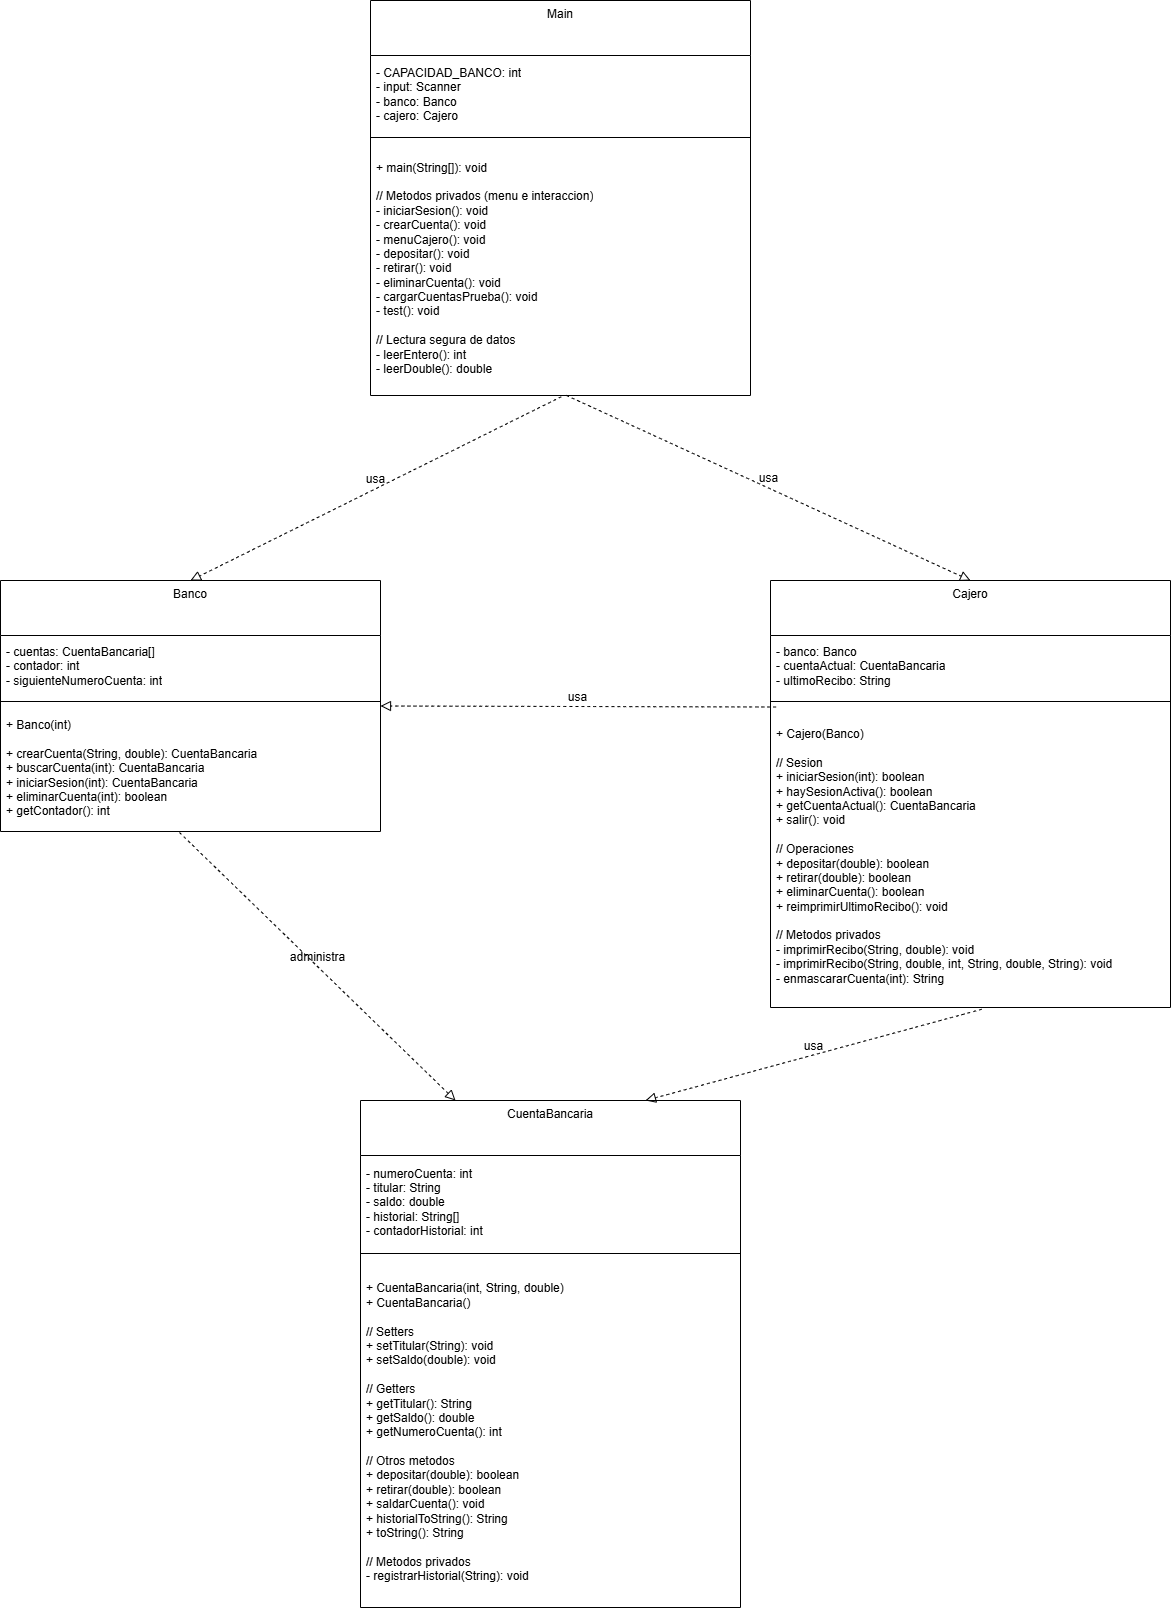

The diagram above was exported from draw.io. Its source (the exported page's mxGraphModel, read from the mxfile embedded in the PNG):
<mxGraphModel dx="2873" dy="1912" grid="1" gridSize="10" guides="1" tooltips="1" connect="1" arrows="1" fold="1" page="1" pageScale="1" pageWidth="1400" pageHeight="1150" math="0" shadow="0">
  <root>
    <mxCell id="0" />
    <mxCell id="1" parent="0" />
    <mxCell id="2" value="Main" style="swimlane;fontStyle=0;align=center;verticalAlign=top;childLayout=stackLayout;horizontal=1;startSize=55;horizontalStack=0;resizeParent=1;resizeParentMax=0;resizeLast=0;collapsible=0;marginBottom=0;html=1;whiteSpace=wrap;" parent="1" vertex="1">
      <mxGeometry x="340" y="-110" width="380" height="395" as="geometry" />
    </mxCell>
    <mxCell id="3" value="- CAPACIDAD_BANCO: int&lt;div&gt;- input: Scanner&lt;/div&gt;&lt;div&gt;- banco: Banco&lt;/div&gt;&lt;div&gt;- cajero: Cajero&lt;/div&gt;" style="text;html=1;strokeColor=none;fillColor=none;align=left;verticalAlign=middle;spacingLeft=4;spacingRight=4;overflow=hidden;rotatable=0;points=[[0,0.5],[1,0.5]];portConstraint=eastwest;whiteSpace=wrap;" parent="2" vertex="1">
      <mxGeometry y="55" width="380" height="78" as="geometry" />
    </mxCell>
    <mxCell id="4" value="" style="line;strokeWidth=1;fillColor=none;align=left;verticalAlign=middle;spacingTop=-1;spacingLeft=3;spacingRight=3;rotatable=0;labelPosition=right;points=[];portConstraint=eastwest;" parent="2" vertex="1">
      <mxGeometry y="133" width="380" height="8" as="geometry" />
    </mxCell>
    <mxCell id="5" value="+ main(String[]): void&lt;div&gt;&lt;br&gt;&lt;/div&gt;&lt;div&gt;// Metodos privados (menu e interaccion)&lt;/div&gt;&lt;div&gt;- iniciarSesion(): void&lt;/div&gt;&lt;div&gt;- crearCuenta(): void&lt;/div&gt;&lt;div&gt;- menuCajero(): void&lt;/div&gt;&lt;div&gt;- depositar(): void&lt;/div&gt;&lt;div&gt;- retirar(): void&lt;/div&gt;&lt;div&gt;- eliminarCuenta(): void&lt;/div&gt;&lt;div&gt;- cargarCuentasPrueba(): void&lt;/div&gt;&lt;div&gt;- test(): void&lt;/div&gt;&lt;div&gt;&lt;br&gt;&lt;/div&gt;&lt;div&gt;// Lectura segura de datos&lt;/div&gt;&lt;div&gt;- leerEntero(): int&lt;/div&gt;&lt;div&gt;- leerDouble(): double&lt;/div&gt;" style="text;html=1;strokeColor=none;fillColor=none;align=left;verticalAlign=middle;spacingLeft=4;spacingRight=4;overflow=hidden;rotatable=0;points=[[0,0.5],[1,0.5]];portConstraint=eastwest;whiteSpace=wrap;" parent="2" vertex="1">
      <mxGeometry y="141" width="380" height="254" as="geometry" />
    </mxCell>
    <mxCell id="6" value="Banco" style="swimlane;fontStyle=0;align=center;verticalAlign=top;childLayout=stackLayout;horizontal=1;startSize=55;horizontalStack=0;resizeParent=1;resizeParentMax=0;resizeLast=0;collapsible=0;marginBottom=0;html=1;whiteSpace=wrap;" parent="1" vertex="1">
      <mxGeometry x="-30" y="470" width="380" height="251" as="geometry" />
    </mxCell>
    <mxCell id="7" value="- cuentas: CuentaBancaria[]&lt;div&gt;- contador: int&lt;/div&gt;&lt;div&gt;- siguienteNumeroCuenta: int&lt;/div&gt;" style="text;html=1;strokeColor=none;fillColor=none;align=left;verticalAlign=middle;spacingLeft=4;spacingRight=4;overflow=hidden;rotatable=0;points=[[0,0.5],[1,0.5]];portConstraint=eastwest;whiteSpace=wrap;" parent="6" vertex="1">
      <mxGeometry y="55" width="380" height="62" as="geometry" />
    </mxCell>
    <mxCell id="8" value="" style="line;strokeWidth=1;fillColor=none;align=left;verticalAlign=middle;spacingTop=-1;spacingLeft=3;spacingRight=3;rotatable=0;labelPosition=right;points=[];portConstraint=eastwest;" parent="6" vertex="1">
      <mxGeometry y="117" width="380" height="8" as="geometry" />
    </mxCell>
    <mxCell id="9" value="+ Banco(int)&lt;div&gt;&lt;br&gt;&lt;/div&gt;&lt;div&gt;+ crearCuenta(String, double): CuentaBancaria&lt;/div&gt;&lt;div&gt;+ buscarCuenta(int): CuentaBancaria&lt;/div&gt;&lt;div&gt;+ iniciarSesion(int): CuentaBancaria&lt;/div&gt;&lt;div&gt;+ eliminarCuenta(int): boolean&lt;/div&gt;&lt;div&gt;+ getContador(): int&lt;/div&gt;" style="text;html=1;strokeColor=none;fillColor=none;align=left;verticalAlign=middle;spacingLeft=4;spacingRight=4;overflow=hidden;rotatable=0;points=[[0,0.5],[1,0.5]];portConstraint=eastwest;whiteSpace=wrap;" parent="6" vertex="1">
      <mxGeometry y="125" width="380" height="126" as="geometry" />
    </mxCell>
    <mxCell id="10" value="Cajero" style="swimlane;fontStyle=0;align=center;verticalAlign=top;childLayout=stackLayout;horizontal=1;startSize=55;horizontalStack=0;resizeParent=1;resizeParentMax=0;resizeLast=0;collapsible=0;marginBottom=0;html=1;whiteSpace=wrap;" parent="1" vertex="1">
      <mxGeometry x="740" y="470" width="400" height="427" as="geometry" />
    </mxCell>
    <mxCell id="11" value="- banco: Banco&lt;div&gt;- cuentaActual: CuentaBancaria&lt;/div&gt;&lt;div&gt;- ultimoRecibo: String&lt;/div&gt;" style="text;html=1;strokeColor=none;fillColor=none;align=left;verticalAlign=middle;spacingLeft=4;spacingRight=4;overflow=hidden;rotatable=0;points=[[0,0.5],[1,0.5]];portConstraint=eastwest;whiteSpace=wrap;" parent="10" vertex="1">
      <mxGeometry y="55" width="400" height="62" as="geometry" />
    </mxCell>
    <mxCell id="12" value="" style="line;strokeWidth=1;fillColor=none;align=left;verticalAlign=middle;spacingTop=-1;spacingLeft=3;spacingRight=3;rotatable=0;labelPosition=right;points=[];portConstraint=eastwest;" parent="10" vertex="1">
      <mxGeometry y="117" width="400" height="8" as="geometry" />
    </mxCell>
    <mxCell id="13" value="+ Cajero(Banco)&lt;div&gt;&lt;br&gt;&lt;/div&gt;&lt;div&gt;// Sesion&lt;/div&gt;&lt;div&gt;+ iniciarSesion(int): boolean&lt;/div&gt;&lt;div&gt;+ haySesionActiva(): boolean&lt;/div&gt;&lt;div&gt;+ getCuentaActual(): CuentaBancaria&lt;/div&gt;&lt;div&gt;+ salir(): void&lt;/div&gt;&lt;div&gt;&lt;br&gt;&lt;/div&gt;&lt;div&gt;// Operaciones&lt;/div&gt;&lt;div&gt;+ depositar(double): boolean&lt;/div&gt;&lt;div&gt;+ retirar(double): boolean&lt;/div&gt;&lt;div&gt;+ eliminarCuenta(): boolean&lt;/div&gt;&lt;div&gt;+ reimprimirUltimoRecibo(): void&lt;/div&gt;&lt;div&gt;&lt;br&gt;&lt;/div&gt;&lt;div&gt;// Metodos privados&lt;/div&gt;&lt;div&gt;- imprimirRecibo(String, double): void&lt;/div&gt;&lt;div&gt;- imprimirRecibo(String, double, int, String, double, String): void&lt;/div&gt;&lt;div&gt;- enmascararCuenta(int): String&lt;/div&gt;" style="text;html=1;strokeColor=none;fillColor=none;align=left;verticalAlign=middle;spacingLeft=4;spacingRight=4;overflow=hidden;rotatable=0;points=[[0,0.5],[1,0.5]];portConstraint=eastwest;whiteSpace=wrap;" parent="10" vertex="1">
      <mxGeometry y="125" width="400" height="302" as="geometry" />
    </mxCell>
    <mxCell id="14" value="CuentaBancaria" style="swimlane;fontStyle=0;align=center;verticalAlign=top;childLayout=stackLayout;horizontal=1;startSize=55;horizontalStack=0;resizeParent=1;resizeParentMax=0;resizeLast=0;collapsible=0;marginBottom=0;html=1;whiteSpace=wrap;" parent="1" vertex="1">
      <mxGeometry x="330" y="990" width="380" height="507" as="geometry" />
    </mxCell>
    <mxCell id="15" value="- numeroCuenta: int&lt;div&gt;- titular: String&lt;/div&gt;&lt;div&gt;- saldo: double&lt;/div&gt;&lt;div&gt;- historial: String[]&lt;/div&gt;&lt;div&gt;- contadorHistorial: int&lt;/div&gt;" style="text;html=1;strokeColor=none;fillColor=none;align=left;verticalAlign=middle;spacingLeft=4;spacingRight=4;overflow=hidden;rotatable=0;points=[[0,0.5],[1,0.5]];portConstraint=eastwest;whiteSpace=wrap;" parent="14" vertex="1">
      <mxGeometry y="55" width="380" height="94" as="geometry" />
    </mxCell>
    <mxCell id="16" value="" style="line;strokeWidth=1;fillColor=none;align=left;verticalAlign=middle;spacingTop=-1;spacingLeft=3;spacingRight=3;rotatable=0;labelPosition=right;points=[];portConstraint=eastwest;" parent="14" vertex="1">
      <mxGeometry y="149" width="380" height="8" as="geometry" />
    </mxCell>
    <mxCell id="17" value="+ CuentaBancaria(int, String, double)&lt;div&gt;+ CuentaBancaria()&lt;/div&gt;&lt;div&gt;&lt;br&gt;&lt;/div&gt;&lt;div&gt;// Setters&lt;/div&gt;&lt;div&gt;+ setTitular(String): void&lt;/div&gt;&lt;div&gt;+ setSaldo(double): void&lt;/div&gt;&lt;div&gt;&lt;br&gt;&lt;/div&gt;&lt;div&gt;// Getters&lt;/div&gt;&lt;div&gt;+ getTitular(): String&lt;/div&gt;&lt;div&gt;+ getSaldo(): double&lt;/div&gt;&lt;div&gt;+ getNumeroCuenta(): int&lt;/div&gt;&lt;div&gt;&lt;br&gt;&lt;/div&gt;&lt;div&gt;// Otros metodos&lt;/div&gt;&lt;div&gt;+ depositar(double): boolean&lt;/div&gt;&lt;div&gt;+ retirar(double): boolean&lt;/div&gt;&lt;div&gt;+ saldarCuenta(): void&lt;/div&gt;&lt;div&gt;+ historialToString(): String&lt;/div&gt;&lt;div&gt;+ toString(): String&lt;/div&gt;&lt;div&gt;&lt;br&gt;&lt;/div&gt;&lt;div&gt;// Metodos privados&lt;/div&gt;&lt;div&gt;- registrarHistorial(String): void&lt;/div&gt;" style="text;html=1;strokeColor=none;fillColor=none;align=left;verticalAlign=middle;spacingLeft=4;spacingRight=4;overflow=hidden;rotatable=0;points=[[0,0.5],[1,0.5]];portConstraint=eastwest;whiteSpace=wrap;" parent="14" vertex="1">
      <mxGeometry y="157" width="380" height="350" as="geometry" />
    </mxCell>
    <mxCell id="18" value="usa" style="endArrow=block;startArrow=none;endFill=0;startFill=0;endSize=8;html=1;verticalAlign=bottom;dashed=1;labelBackgroundColor=none;rounded=0;fontSize=12;curved=1;exitX=0.502;exitY=1.005;exitDx=0;exitDy=0;entryX=0.5;entryY=0;entryDx=0;entryDy=0;exitPerimeter=0;" parent="1" source="5" target="6" edge="1">
      <mxGeometry width="160" relative="1" as="geometry">
        <mxPoint x="560" y="460" as="sourcePoint" />
        <mxPoint x="230" y="520" as="targetPoint" />
      </mxGeometry>
    </mxCell>
    <mxCell id="19" value="usa" style="endArrow=block;startArrow=none;endFill=0;startFill=0;endSize=8;html=1;verticalAlign=bottom;dashed=1;labelBackgroundColor=none;rounded=0;fontSize=12;curved=1;entryX=0.5;entryY=0;entryDx=0;entryDy=0;" parent="1" target="10" edge="1">
      <mxGeometry width="160" relative="1" as="geometry">
        <mxPoint x="536" y="285" as="sourcePoint" />
        <mxPoint x="660" y="520" as="targetPoint" />
      </mxGeometry>
    </mxCell>
    <mxCell id="20" value="usa" style="endArrow=block;startArrow=none;endFill=0;startFill=0;endSize=8;html=1;verticalAlign=bottom;dashed=1;labelBackgroundColor=none;rounded=0;fontSize=12;curved=1;entryX=1;entryY=0.5;entryDx=0;entryDy=0;exitX=0.014;exitY=0.005;exitDx=0;exitDy=0;exitPerimeter=0;" parent="1" source="13" target="6" edge="1">
      <mxGeometry width="160" relative="1" as="geometry">
        <mxPoint x="780" y="540" as="sourcePoint" />
        <mxPoint x="420" y="700" as="targetPoint" />
      </mxGeometry>
    </mxCell>
    <mxCell id="21" value="usa" style="endArrow=block;startArrow=none;endFill=0;startFill=0;endSize=8;html=1;verticalAlign=bottom;dashed=1;labelBackgroundColor=none;rounded=0;fontSize=12;curved=1;exitX=0.528;exitY=1.006;exitDx=0;exitDy=0;entryX=0.75;entryY=0;entryDx=0;entryDy=0;exitPerimeter=0;" parent="1" source="13" target="14" edge="1">
      <mxGeometry width="160" relative="1" as="geometry">
        <mxPoint x="860" y="700" as="sourcePoint" />
        <mxPoint x="920" y="700" as="targetPoint" />
      </mxGeometry>
    </mxCell>
    <mxCell id="22" value="administra" style="endArrow=block;startArrow=none;endFill=0;startFill=0;endSize=8;html=1;verticalAlign=bottom;dashed=1;labelBackgroundColor=none;rounded=0;fontSize=12;curved=1;exitX=0.471;exitY=1.008;exitDx=0;exitDy=0;entryX=0.25;entryY=0;entryDx=0;entryDy=0;exitPerimeter=0;" parent="1" source="9" target="14" edge="1">
      <mxGeometry width="160" relative="1" as="geometry">
        <mxPoint x="420" y="500" as="sourcePoint" />
        <mxPoint x="920" y="500" as="targetPoint" />
      </mxGeometry>
    </mxCell>
  </root>
</mxGraphModel>